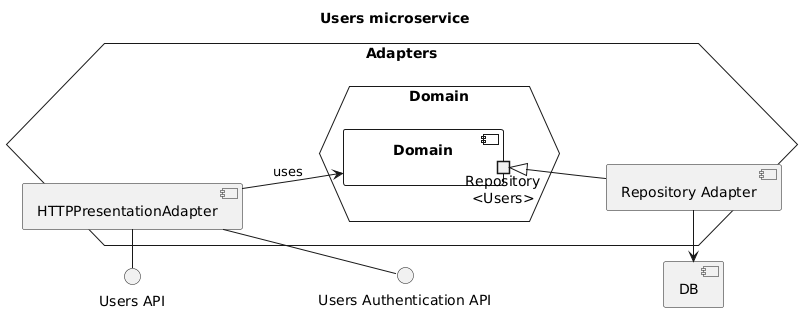

The diagram above was rendered by PlantUML. Its source (embedded in the PNG):
@startuml users-components

title "Users microservice"

left to right direction

component "DB"
interface "Users API" as UsersAPI
interface "Users Authentication API" as UsersAuthAPI

hexagon Adapters {
    hexagon Domain as DomainHex {
        component Domain {
            portout "Repository\n<Users>" as Repo

        }
    }

    component "Repository Adapter" as RepoAdapter
    RepoAdapter -u-|> Repo
    RepoAdapter -l-> DB

    component "HTTPPresentationAdapter" as HTTPAdapter
    HTTPAdapter -d-> Domain : uses
    HTTPAdapter -() UsersAPI
    HTTPAdapter -() UsersAuthAPI
    ' just for layout
    UsersAPI -[hidden]-> UsersAuthAPI
}

@enduml